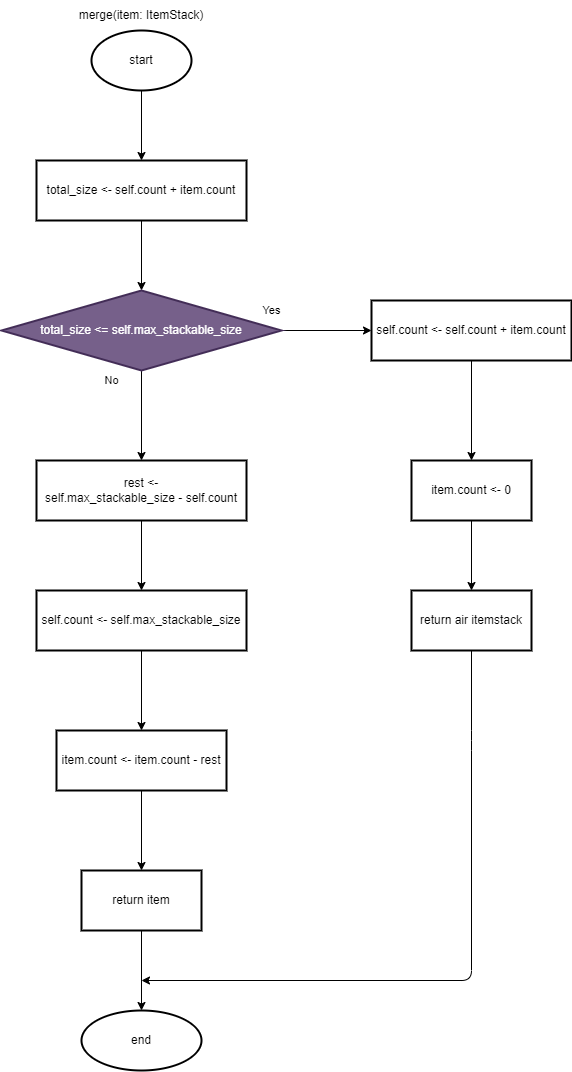

The diagram above was exported from draw.io. Its source (the exported page's mxGraphModel, read from the mxfile embedded in the PNG):
<mxGraphModel dx="1422" dy="786" grid="1" gridSize="10" guides="1" tooltips="1" connect="1" arrows="1" fold="1" page="1" pageScale="1" pageWidth="850" pageHeight="1100" math="0" shadow="0">
  <root>
    <mxCell id="0" />
    <mxCell id="1" parent="0" />
    <mxCell id="5" value="" style="edgeStyle=none;html=1;" parent="1" source="2" target="4" edge="1">
      <mxGeometry relative="1" as="geometry" />
    </mxCell>
    <mxCell id="2" value="start" style="strokeWidth=2;html=1;shape=mxgraph.flowchart.start_1;whiteSpace=wrap;" parent="1" vertex="1">
      <mxGeometry x="130" y="40" width="100" height="60" as="geometry" />
    </mxCell>
    <mxCell id="3" value="merge(item: ItemStack)" style="text;html=1;strokeColor=none;fillColor=none;align=center;verticalAlign=middle;whiteSpace=wrap;rounded=0;" parent="1" vertex="1">
      <mxGeometry x="105" y="10" width="150" height="30" as="geometry" />
    </mxCell>
    <mxCell id="7" value="" style="edgeStyle=none;html=1;" parent="1" source="4" target="6" edge="1">
      <mxGeometry relative="1" as="geometry" />
    </mxCell>
    <mxCell id="4" value="total_size &amp;lt;- self.count + item.count" style="whiteSpace=wrap;html=1;strokeWidth=2;" parent="1" vertex="1">
      <mxGeometry x="75" y="170" width="210" height="60" as="geometry" />
    </mxCell>
    <mxCell id="9" value="Yes" style="edgeStyle=none;html=1;" parent="1" source="6" target="8" edge="1">
      <mxGeometry x="-1" y="22" relative="1" as="geometry">
        <mxPoint x="-10" y="2" as="offset" />
      </mxGeometry>
    </mxCell>
    <mxCell id="13" value="No" style="edgeStyle=none;html=1;" parent="1" source="6" target="12" edge="1">
      <mxGeometry x="-0.7778" y="-30" relative="1" as="geometry">
        <mxPoint as="offset" />
      </mxGeometry>
    </mxCell>
    <mxCell id="6" value="total_size &amp;lt;= self.max_stackable_size" style="rhombus;whiteSpace=wrap;html=1;strokeWidth=2;fillColor=#76608a;fontColor=#ffffff;strokeColor=#432D57;" parent="1" vertex="1">
      <mxGeometry x="40" y="300" width="280" height="80" as="geometry" />
    </mxCell>
    <mxCell id="24" value="" style="edgeStyle=orthogonalEdgeStyle;html=1;" parent="1" source="8" target="23" edge="1">
      <mxGeometry relative="1" as="geometry" />
    </mxCell>
    <mxCell id="8" value="self.count &amp;lt;- self.count + item.count" style="whiteSpace=wrap;html=1;strokeWidth=2;" parent="1" vertex="1">
      <mxGeometry x="410" y="310" width="200" height="60" as="geometry" />
    </mxCell>
    <mxCell id="22" style="edgeStyle=orthogonalEdgeStyle;html=1;" parent="1" source="10" edge="1">
      <mxGeometry relative="1" as="geometry">
        <mxPoint x="180" y="990" as="targetPoint" />
        <Array as="points">
          <mxPoint x="510" y="750" />
          <mxPoint x="510" y="750" />
        </Array>
      </mxGeometry>
    </mxCell>
    <mxCell id="10" value="return air itemstack" style="whiteSpace=wrap;html=1;strokeWidth=2;" parent="1" vertex="1">
      <mxGeometry x="450" y="600" width="120" height="60" as="geometry" />
    </mxCell>
    <mxCell id="15" value="" style="edgeStyle=none;html=1;" parent="1" source="12" target="14" edge="1">
      <mxGeometry relative="1" as="geometry" />
    </mxCell>
    <mxCell id="12" value="rest &amp;lt;-&lt;br&gt;self.max_stackable_size - self.count" style="whiteSpace=wrap;html=1;strokeWidth=2;" parent="1" vertex="1">
      <mxGeometry x="75" y="470" width="210" height="60" as="geometry" />
    </mxCell>
    <mxCell id="17" value="" style="edgeStyle=none;html=1;" parent="1" source="14" target="16" edge="1">
      <mxGeometry relative="1" as="geometry" />
    </mxCell>
    <mxCell id="14" value="self.count &amp;lt;- self.max_stackable_size" style="whiteSpace=wrap;html=1;strokeWidth=2;" parent="1" vertex="1">
      <mxGeometry x="75" y="600" width="210" height="60" as="geometry" />
    </mxCell>
    <mxCell id="19" value="" style="edgeStyle=none;html=1;" parent="1" source="16" target="18" edge="1">
      <mxGeometry relative="1" as="geometry" />
    </mxCell>
    <mxCell id="16" value="item.count &amp;lt;- item.count - rest" style="whiteSpace=wrap;html=1;strokeWidth=2;" parent="1" vertex="1">
      <mxGeometry x="95" y="740" width="170" height="60" as="geometry" />
    </mxCell>
    <mxCell id="21" value="" style="edgeStyle=none;html=1;" parent="1" source="18" target="20" edge="1">
      <mxGeometry relative="1" as="geometry" />
    </mxCell>
    <mxCell id="18" value="return item" style="whiteSpace=wrap;html=1;strokeWidth=2;" parent="1" vertex="1">
      <mxGeometry x="120" y="880" width="120" height="60" as="geometry" />
    </mxCell>
    <mxCell id="20" value="end" style="ellipse;whiteSpace=wrap;html=1;strokeWidth=2;" parent="1" vertex="1">
      <mxGeometry x="120" y="1020" width="120" height="60" as="geometry" />
    </mxCell>
    <mxCell id="25" style="edgeStyle=orthogonalEdgeStyle;html=1;entryX=0.5;entryY=0;entryDx=0;entryDy=0;" parent="1" source="23" target="10" edge="1">
      <mxGeometry relative="1" as="geometry" />
    </mxCell>
    <mxCell id="23" value="item.count &amp;lt;- 0" style="whiteSpace=wrap;html=1;strokeWidth=2;" parent="1" vertex="1">
      <mxGeometry x="450" y="470" width="120" height="60" as="geometry" />
    </mxCell>
  </root>
</mxGraphModel>